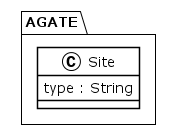

The diagram above was rendered by PlantUML. Its source (embedded in the PNG):
@startuml
!theme plain
package AGATE {
class Site {
	 type : String
}
}
@enduml